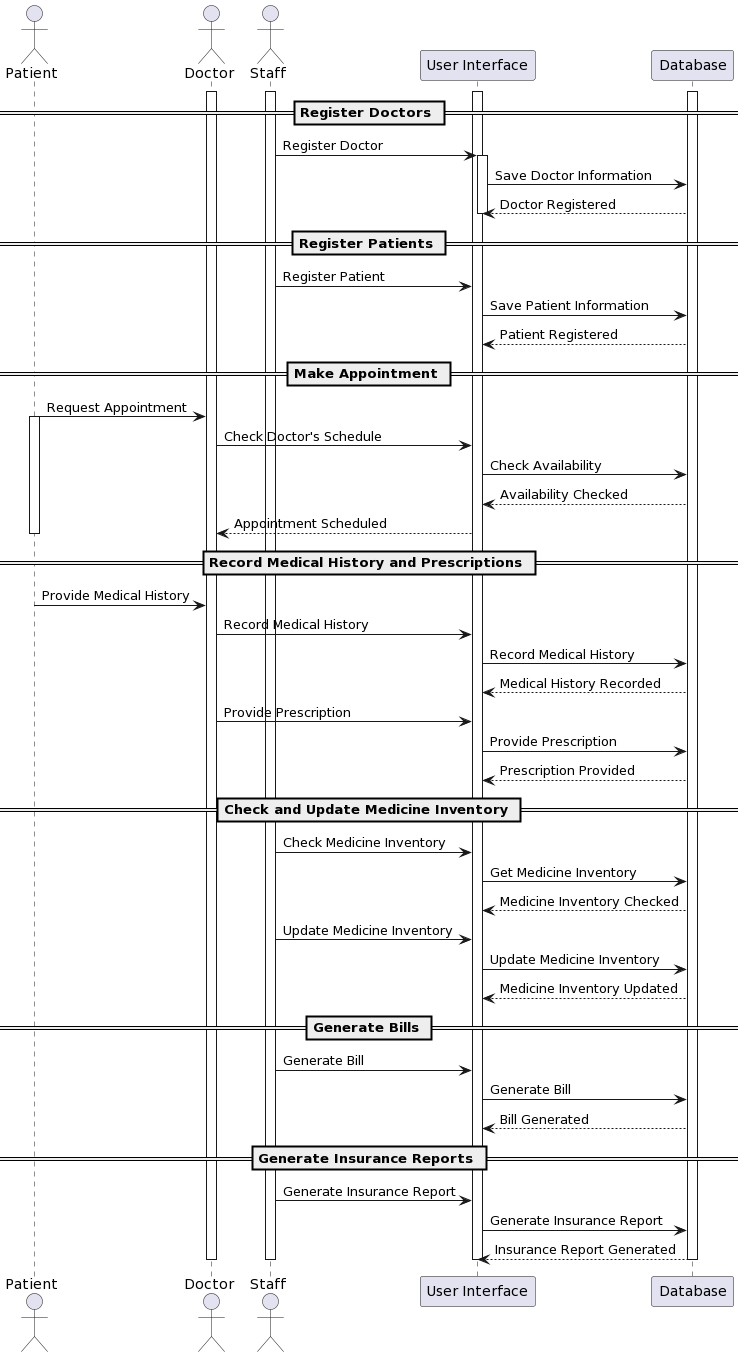

The diagram above was rendered by PlantUML. Its source (embedded in the PNG):
@startuml
actor Patient
actor Doctor
actor Staff
participant "User Interface" as UserInterface
participant Database

activate Doctor
activate Staff
activate UserInterface
activate Database

== Register Doctors ==
Staff -> UserInterface: Register Doctor
activate UserInterface
UserInterface -> Database: Save Doctor Information
Database --> UserInterface: Doctor Registered
deactivate UserInterface

== Register Patients ==
Staff -> UserInterface: Register Patient
UserInterface -> Database: Save Patient Information
Database --> UserInterface: Patient Registered

== Make Appointment ==
Patient -> Doctor: Request Appointment
activate Patient
Doctor -> UserInterface: Check Doctor's Schedule
UserInterface -> Database: Check Availability
Database --> UserInterface: Availability Checked
UserInterface --> Doctor: Appointment Scheduled
deactivate Patient

== Record Medical History and Prescriptions ==
Patient -> Doctor: Provide Medical History
Doctor -> UserInterface: Record Medical History
UserInterface -> Database: Record Medical History
Database --> UserInterface: Medical History Recorded
Doctor -> UserInterface: Provide Prescription
UserInterface -> Database: Provide Prescription
Database --> UserInterface: Prescription Provided

== Check and Update Medicine Inventory ==
Staff -> UserInterface: Check Medicine Inventory
UserInterface -> Database: Get Medicine Inventory
Database --> UserInterface: Medicine Inventory Checked
Staff -> UserInterface: Update Medicine Inventory
UserInterface -> Database: Update Medicine Inventory
Database -->UserInterface: Medicine Inventory Updated

== Generate Bills ==
Staff -> UserInterface: Generate Bill
UserInterface -> Database: Generate Bill
Database --> UserInterface: Bill Generated

== Generate Insurance Reports ==
Staff -> UserInterface: Generate Insurance Report
UserInterface -> Database: Generate Insurance Report
Database --> UserInterface: Insurance Report Generated

deactivate Doctor
deactivate Staff
deactivate UserInterface
deactivate Database
@enduml